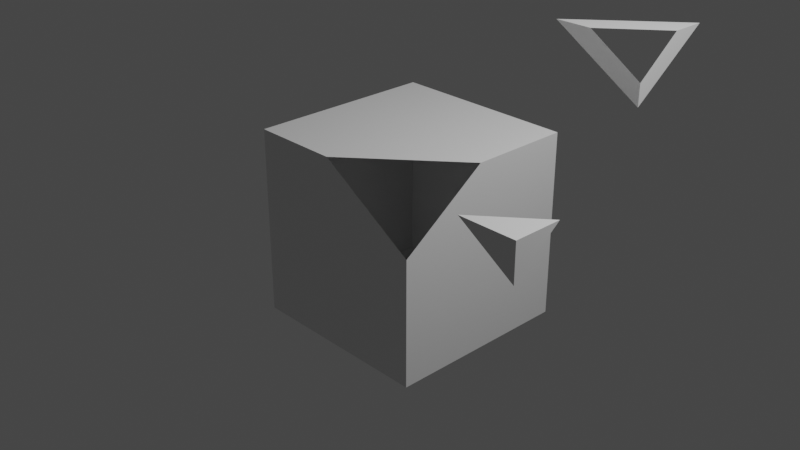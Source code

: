# Source: cubeKnifed.blend  (saved by Blender 3.2.14; exported with 4.5.12 LTS)
import bpy
from mathutils import Matrix  # noqa: F401  (used for matrix-valued properties, if any)

bpy.ops.wm.read_factory_settings(use_empty=True)
scene = bpy.context.scene
scene.name = 'Scene'

# ---- collections
col_collection = bpy.data.collections.new('Collection'); scene.collection.children.link(col_collection)

# ---- materials (node trees are filled in below, after node groups)
mat_material = bpy.data.materials.new('Material')
mat_material.alpha_threshold = 0.0
mat_material.use_transparent_shadow = False
mat_material.line_color = (0.0, 0.0, 0.0, 1.0)

# ---- material node trees
mat_material.use_nodes = True; mat_material.node_tree.nodes.clear()
_N = mat_material.node_tree.nodes; _L = mat_material.node_tree.links
n0 = _N.new('ShaderNodeOutputMaterial'); n0.name = 'Material Output'; n0.location = (300, 300)
n1 = _N.new('ShaderNodeBsdfPrincipled'); n1.name = 'Principled BSDF'; n1.location = (10, 300)
n1.distribution = 'GGX'
n1.subsurface_method = 'RANDOM_WALK_SKIN'
n1.inputs[2].default_value = 0.4
n1.inputs[3].default_value = 1.45
n1.inputs[27].default_value = (0.0, 0.0, 0.0, 1.0)
n1.inputs[28].default_value = 1.0
_L.new(n1.outputs[0], n0.inputs[0])
n0.is_active_output = True

# ---- world
world_world = bpy.data.worlds.new('World'); scene.world = world_world
world_world.use_nodes = True; world_world.node_tree.nodes.clear()
_N = world_world.node_tree.nodes; _L = world_world.node_tree.links
n0 = _N.new('ShaderNodeOutputWorld'); n0.name = 'World Output'; n0.location = (300, 300)
n1 = _N.new('ShaderNodeBackground'); n1.name = 'Background'; n1.location = (10, 300)
n1.inputs[0].default_value = (0.05088, 0.05088, 0.05088, 1.0)
_L.new(n1.outputs[0], n0.inputs[0])
n0.is_active_output = True
world_world.color = (0.05088, 0.05088, 0.05088)
world_world.use_sun_shadow = False
world_world.sun_shadow_jitter_overblur = 0.0

# ---- cameras
cam_camera = bpy.data.cameras.new('Camera')
cam_camera.clip_end = 100.0
cam_camera.ortho_scale = 7.314

# ---- lights
light_light = bpy.data.lights.new('Light', 'POINT')
light_light.transmission_factor = 0.0
light_light.energy = 1000.0
light_light.shadow_soft_size = 0.1
light_light.shadow_maximum_resolution = 0.006
light_light.use_absolute_resolution = True

# ---- meshes
me_cube = bpy.data.meshes.new('Cube')
me_cube.from_pydata([(1.0, 1.0, 1.0), (1.0, 1.0, -1.0), (1.0, -1.0, -1.0), (-1.0, 1.0, 1.0), (-1.0, 1.0, -1.0), (-1.0, -1.0, 1.0), (-1.0, -1.0, -1.0), (1.0, -1.0, 0.3453), (1.0, -0.07871, 1.0), (-0.06062, -1.0, 1.0)], [], [(0, 3, 5, 9, 8), (2, 7, 9, 5, 6), (6, 5, 3, 4), (4, 1, 2, 6), (1, 0, 8, 7, 2), (4, 3, 0, 1)])
_uv = me_cube.uv_layers.new(name='UVMap')
_uv.uv.foreach_set('vector', [0.625, 0.5, 0.875, 0.5, 0.875, 0.75, 0.7576, 0.75, 0.625, 0.6348, 0.375, 0.75, 0.5432, 0.75, 0.625, 0.8826, 0.625, 1.0, 0.375, 1.0, 0.375, 0.0, 0.625, 0.0, 0.625, 0.25, 0.375, 0.25, 0.125, 0.5, 0.375, 0.5, 0.375, 0.75, 0.125, 0.75, 0.375, 0.5, 0.625, 0.5, 0.625, 0.6348, 0.5432, 0.75, 0.375, 0.75, 0.375, 0.25, 0.625, 0.25, 0.625, 0.5, 0.375, 0.5])
me_cube.materials.append(mat_material)
me_cube.use_mirror_vertex_groups = False
me_cube.update()
me_cube_001 = bpy.data.meshes.new('Cube.001')
me_cube_001.from_pydata([(1.0, -1.0, 1.0), (1.0, -1.0, 0.5932), (1.0, -0.4687, 1.0), (0.3665, -1.0, 1.0)], [], [(2, 3, 0), (1, 2, 0), (3, 1, 0)])
_uv = me_cube_001.uv_layers.new(name='UVMap')
_uv.uv.foreach_set('vector', [0.625, 0.6836, 0.7042, 0.75, 0.625, 0.75, 0.5741, 0.75, 0.625, 0.6836, 0.625, 0.75, 0.625, 0.8292, 0.5741, 0.75, 0.625, 0.75])
me_cube_001.materials.append(mat_material)
me_cube_001.use_mirror_vertex_groups = False
me_cube_001.update()
me_cube_002 = bpy.data.meshes.new('Cube.002')
me_cube_002.from_pydata([(1.0, -1.0, 0.5932), (1.0, -0.4687, 1.0), (0.3665, -1.0, 1.0), (1.0, -1.0, 0.3453), (1.0, -0.07871, 1.0), (-0.06062, -1.0, 1.0)], [], [(4, 5, 2, 1), (3, 4, 1, 0), (5, 3, 0, 2)])
_uv = me_cube_002.uv_layers.new(name='UVMap')
_uv.uv.foreach_set('vector', [0.625, 0.6348, 0.7576, 0.75, 0.7042, 0.75, 0.625, 0.6836, 0.5432, 0.75, 0.625, 0.6348, 0.625, 0.6836, 0.5741, 0.75, 0.625, 0.8826, 0.5432, 0.75, 0.5741, 0.75, 0.625, 0.8292])
me_cube_002.materials.append(mat_material)
me_cube_002.use_mirror_vertex_groups = False
me_cube_002.update()

# ---- objects
ob_cube = bpy.data.objects.new('Cube', me_cube)
ob_light = bpy.data.objects.new('Light', light_light)
ob_camera = bpy.data.objects.new('Camera', cam_camera)
ob_cube_001 = bpy.data.objects.new('Cube.001', me_cube_001)
ob_cube_002 = bpy.data.objects.new('Cube.002', me_cube_002)

# ---- transforms, parenting, visibility, modifiers, constraints
ob_cube.location = (0.156, 0.0, 0.0)
ob_cube.lock_rotations_4d = False
ob_cube.empty_display_type = 'ARROWS'
ob_cube.lineart.crease_threshold = 0.0
ob_light.location = (4.076, 1.005, 5.904)
ob_light.rotation_euler = (0.6503, 0.05522, 1.866)
ob_light.lock_rotations_4d = False
ob_light.empty_display_type = 'ARROWS'
ob_light.color = (0.0, 0.0, 0.0, 0.0)
ob_light.lineart.crease_threshold = 0.0
ob_camera.location = (7.359, -6.926, 4.958)
ob_camera.rotation_euler = (1.109, 0.0, 0.8149)
ob_camera.lock_rotations_4d = False
ob_camera.empty_display_type = 'ARROWS'
ob_camera.color = (0.0, 0.0, 0.0, 0.0)
ob_camera.display_type = 'WIRE'
ob_camera.lineart.crease_threshold = 0.0
ob_cube_001.location = (1.39, 0.0, 0.0)
ob_cube_001.lock_rotations_4d = False
ob_cube_001.empty_display_type = 'ARROWS'
ob_cube_001.lineart.crease_threshold = 0.0
ob_cube_002.location = (0.587, 2.666, 0.8528)
ob_cube_002.lock_rotations_4d = False
ob_cube_002.empty_display_type = 'ARROWS'
ob_cube_002.lineart.crease_threshold = 0.0

# ---- collection membership
col_collection.objects.link(ob_cube)
col_collection.objects.link(ob_light)
col_collection.objects.link(ob_camera)
col_collection.objects.link(ob_cube_001)
col_collection.objects.link(ob_cube_002)

# ---- scene / render settings (as saved in the file)
scene.camera = ob_camera
scene.frame_start = 1; scene.frame_end = 250; scene.frame_set(1)
scene.render.engine = 'BLENDER_EEVEE_NEXT'
scene.cycles.sampling_pattern = 'TABULATED_SOBOL'
scene.cycles.use_light_tree = False
scene.view_settings.view_transform = 'Filmic'
bpy.context.view_layer.update()
